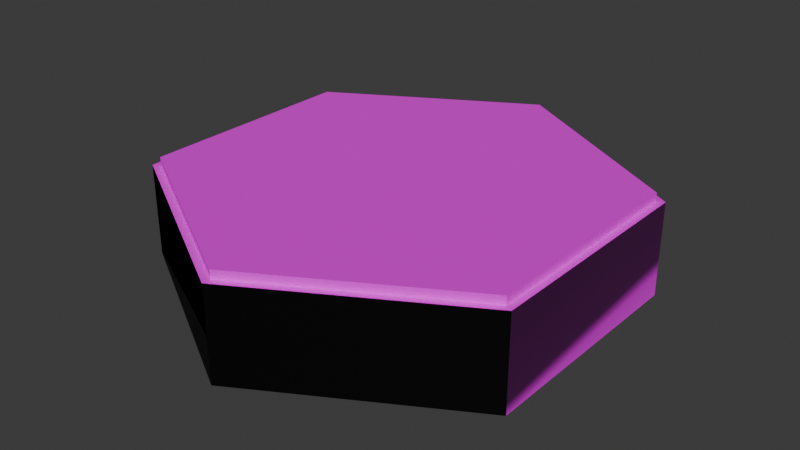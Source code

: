 # Source: hexagon.blend  (saved by Blender 5.1.29; exported with 4.5.12 LTS)
import bpy
from mathutils import Matrix  # noqa: F401  (used for matrix-valued properties, if any)

bpy.ops.wm.read_factory_settings(use_empty=True)
scene = bpy.context.scene
scene.name = 'Scene'

# ---- collections
col_collection = bpy.data.collections.new('Collection'); scene.collection.children.link(col_collection)

# ---- images (referenced by path relative to the original .blend; pixels are not part of the script)
import os
ASSET_DIR = os.environ.get("B2B_ASSET_DIR", "")  # directory of the original .blend (textures are referenced by path, not embedded)
HERE = os.path.dirname(os.path.abspath(__file__))  # packed textures are extracted next to this script under _unpacked/

def load_image(name, relpath, width, height, colorspace="sRGB"):
    """Load a texture the original file referenced (path relative to the .blend, or extracted next to this script)."""
    p = next((c for c in (os.path.join(HERE, relpath), os.path.join(ASSET_DIR, relpath)) if relpath and os.path.exists(c)), "")
    if p:
        img = bpy.data.images.load(p, check_existing=True)
        img.name = name
    else:  # same state as the original file: an image datablock whose file is absent (Cycles renders it pink)
        img = bpy.data.images.new(name, width, height)
        img.source = "FILE"
        img.filepath = "//" + (relpath or name)
    img.colorspace_settings.name = colorspace
    return img
img_hexocean03_png = load_image('hexOcean03.png', 'hexOcean03.png', 1024, 1024, 'sRGB')
img_wood_01_512x512_png = load_image('Wood_01-512x512.png', 'Wood_01-512x512.png', 1024, 1024, 'sRGB')

# ---- materials (node trees are filled in below, after node groups)
mat_sea = bpy.data.materials.new('Sea')
mat_sea.alpha_threshold = 0.0
mat_sea.use_backface_culling_lightprobe_volume = False
mat_sea.roughness = 0.5
mat_sea.line_color = (0.0, 0.0, 0.0, 1.0)
mat_wood = bpy.data.materials.new('wood')

# ---- material node trees
mat_sea.use_nodes = True; mat_sea.node_tree.nodes.clear()
_N = mat_sea.node_tree.nodes; _L = mat_sea.node_tree.links
n0 = _N.new('ShaderNodeOutputMaterial'); n0.name = 'Material Output'; n0.location = (200, 100)
n1 = _N.new('ShaderNodeBsdfPrincipled'); n1.name = 'Principled BSDF'; n1.location = (-200, 100)
n1.inputs[1].default_value = 0.4
n1.inputs[2].default_value = 0.8
n2 = _N.new('ShaderNodeTexImage'); n2.name = 'Image Texture'; n2.location = (-490, 66)
n2.image = img_hexocean03_png
_L.new(n1.outputs[0], n0.inputs[0])
_L.new(n2.outputs[0], n1.inputs[0])
n0.is_active_output = True
mat_wood.use_nodes = True; mat_wood.node_tree.nodes.clear()
_N = mat_wood.node_tree.nodes; _L = mat_wood.node_tree.links
n0 = _N.new('ShaderNodeBsdfPrincipled'); n0.name = 'Principled BSDF'; n0.location = (-200, 100)
n0.inputs[7].default_value = 0.5
n1 = _N.new('ShaderNodeOutputMaterial'); n1.name = 'Material Output'; n1.location = (200, 100)
n2 = _N.new('ShaderNodeTexImage'); n2.name = 'Image Texture'; n2.location = (-490, 80)
n2.image = img_wood_01_512x512_png
n3 = _N.new('ShaderNodeUVMap'); n3.name = 'UV Map'; n3.location = (-390, -36)
_L.new(n0.outputs[0], n1.inputs[0])
_L.new(n2.outputs[0], n0.inputs[0])
_L.new(n3.outputs[0], n0.inputs[5])
n1.is_active_output = True

# ---- world
world_world = bpy.data.worlds.new('World'); scene.world = world_world
world_world.use_nodes = True; world_world.node_tree.nodes.clear()
_N = world_world.node_tree.nodes; _L = world_world.node_tree.links
n0 = _N.new('ShaderNodeOutputWorld'); n0.name = 'World Output'; n0.location = (200, 100)
n1 = _N.new('ShaderNodeBackground'); n1.name = 'Background'; n1.location = (-200, 100)
n1.inputs[0].default_value = (0.05088, 0.05088, 0.05088, 1.0)
_L.new(n1.outputs[0], n0.inputs[0])
n0.is_active_output = True
world_world.color = (0.05088, 0.05088, 0.05088)
world_world.sun_shadow_jitter_overblur = 0.0

# ---- meshes
me_cylinder_col = bpy.data.meshes.new('Cylinder-col')
me_cylinder_col.from_pydata([(0.0, 0.5, -0.1), (0.0, 0.4822, 0.1), (0.433, 0.25, -0.1), (0.4176, 0.2411, 0.1), (0.433, -0.25, -0.1), (0.4176, -0.2411, 0.1), (0.0, -0.5, -0.1), (0.0, -0.4822, 0.1), (-0.433, -0.25, -0.1), (-0.4176, -0.2411, 0.1), (-0.433, 0.25, -0.1), (-0.4176, 0.2411, 0.1), (0.433, 0.25, 0.1), (0.0, 0.5, 0.1), (0.433, -0.25, 0.1), (0.0, -0.5, 0.1), (-0.433, -0.25, 0.1), (-0.433, 0.25, 0.1), (0.4176, 0.2411, 0.118), (-1.111e-10, 0.4822, 0.118), (0.4176, -0.2411, 0.118), (-1.111e-10, -0.4822, 0.118), (-0.4176, -0.2411, 0.118), (-0.4176, 0.2411, 0.118)], [], [(0, 13, 12, 2), (2, 12, 14, 4), (4, 14, 15, 6), (6, 15, 16, 8), (7, 5, 20, 21), (8, 16, 17, 10), (10, 17, 13, 0), (0, 2, 4, 6, 8, 10), (1, 3, 12, 13), (3, 5, 14, 12), (5, 7, 15, 14), (7, 9, 16, 15), (9, 11, 17, 16), (11, 1, 13, 17), (18, 19, 23, 22, 21, 20), (3, 1, 19, 18), (1, 11, 23, 19), (9, 7, 21, 22), (5, 3, 18, 20), (11, 9, 22, 23)])
me_cylinder_col.polygons.foreach_set('material_index', [1, 1, 1, 1, 0, 1, 1, 0, 0, 0, 0, 0, 0, 0, 0, 0, 0, 0, 0, 0])
_uv = me_cylinder_col.uv_layers.new(name='UVMap')
_uv.uv.foreach_set('vector', [1.0, 0.5, 1.0, 1.0, 0.8333, 1.0, 0.8333, 0.5, 0.8333, 0.5, 0.8333, 1.0, 0.6667, 1.0, 0.6667, 0.5, 0.6667, 0.5, 0.6667, 1.0, 0.5, 1.0, 0.5, 0.5, 0.5, 0.5, 0.5, 1.0, 0.3333, 1.0, 0.3333, 0.5, 0.4989, 0.02045, 0.7684, 0.176, 0.7684, 0.176, 0.4989, 0.02045, 0.3333, 0.5, 0.3333, 1.0, 0.1667, 1.0, 0.1667, 0.5, 0.1667, 0.5, 0.1667, 1.0, -8.941e-08, 1.0, -8.941e-08, 0.5, 0.5011, 0.01899, 0.2347, 0.1728, 0.2347, 0.4804, 0.5011, 0.6342, 0.7675, 0.4804, 0.7675, 0.1728, 0.4989, 0.6426, 0.7684, 0.4871, 0.7783, 0.4928, 0.4989, 0.6541, 0.7684, 0.4871, 0.7684, 0.176, 0.7783, 0.1703, 0.7783, 0.4928, 0.7684, 0.176, 0.4989, 0.02045, 0.4989, 0.00897, 0.7783, 0.1703, 0.4989, 0.02045, 0.2295, 0.176, 0.2196, 0.1703, 0.4989, 0.00897, 0.2295, 0.176, 0.2295, 0.4871, 0.2196, 0.4928, 0.2196, 0.1703, 0.2295, 0.4871, 0.4989, 0.6426, 0.4989, 0.6541, 0.2196, 0.4928, 0.7684, 0.4871, 0.4989, 0.6426, 0.2295, 0.4871, 0.2295, 0.176, 0.4989, 0.02045, 0.7684, 0.176, 0.7684, 0.4871, 0.4989, 0.6426, 0.4989, 0.6426, 0.7684, 0.4871, 0.4989, 0.6426, 0.2295, 0.4871, 0.2295, 0.4871, 0.4989, 0.6426, 0.2295, 0.176, 0.4989, 0.02045, 0.4989, 0.02045, 0.2295, 0.176, 0.7684, 0.176, 0.7684, 0.4871, 0.7684, 0.4871, 0.7684, 0.176, 0.2295, 0.4871, 0.2295, 0.176, 0.2295, 0.176, 0.2295, 0.4871])
me_cylinder_col.materials.append(mat_sea)
me_cylinder_col.materials.append(mat_wood)
me_cylinder_col.update()

# ---- objects
ob_x = bpy.data.objects.new('-', me_cylinder_col)

# ---- transforms, parenting, visibility, modifiers, constraints
ob_x.location = (0.0, 0.0, 0.0)

# ---- collection membership
col_collection.objects.link(ob_x)

# ---- scene / render settings (as saved in the file)
scene.frame_start = 1; scene.frame_end = 250; scene.frame_set(63)
scene.render.engine = 'BLENDER_EEVEE_NEXT'
scene.render.bake_bias = 0.0
scene.render.bake_samples = 0
scene.cycles.sampling_pattern = 'TABULATED_SOBOL'
scene.eevee.use_volume_custom_range = False
bpy.context.view_layer.update()

# ---- added for rendering (the .blend has no active camera and no usable light): camera, sun
cam_auto = bpy.data.cameras.new('AutoCamera')
cam_auto.lens = 50.0
cam_auto.sensor_width = 36.0
cam_auto.clip_end = 1000.0
ob_auto_camera = bpy.data.objects.new('AutoCamera', cam_auto)
scene.collection.objects.link(ob_auto_camera)
ob_auto_camera.location = (1.24047, -1.48856, 1.00139)
ob_auto_camera.rotation_euler = (1.09748, -7.21219e-08, 0.694738)
scene.camera = ob_auto_camera
light_auto_sun = bpy.data.lights.new('AutoSun', 'SUN')
light_auto_sun.energy = 3.0
light_auto_sun.angle = 0.0523599
ob_auto_sun = bpy.data.objects.new('AutoSun', light_auto_sun)
scene.collection.objects.link(ob_auto_sun)
ob_auto_sun.rotation_euler = (0.872665, 0.174533, 0.523599)
bpy.context.view_layer.update()
